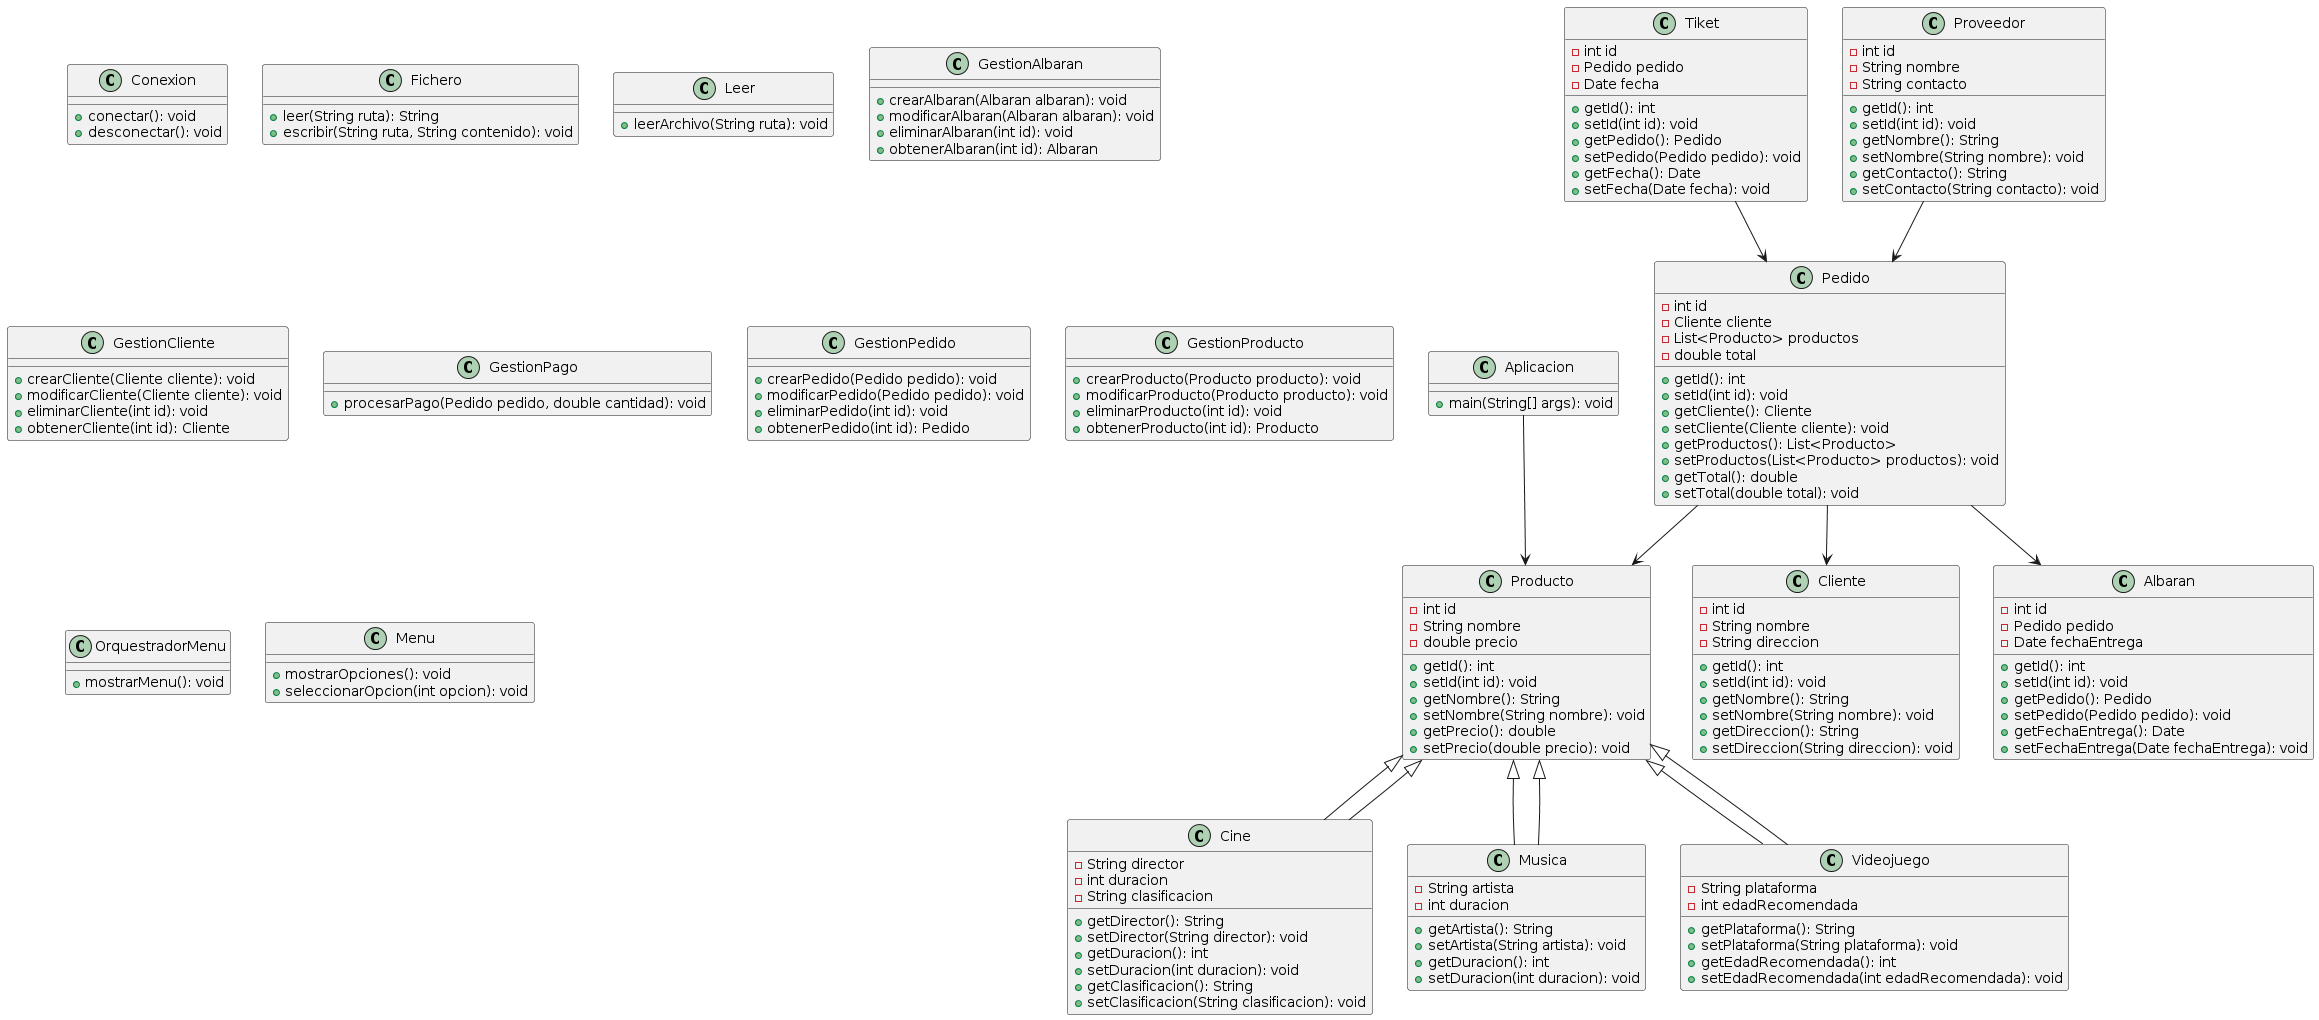

The diagram above was rendered by PlantUML. Its source (embedded in the PNG):
@startuml
class Aplicacion {
    + main(String[] args): void
}

class Producto {
    - int id
    - String nombre
    - double precio
    + getId(): int
    + setId(int id): void
    + getNombre(): String
    + setNombre(String nombre): void
    + getPrecio(): double
    + setPrecio(double precio): void
}

class Cine extends Producto {
    - String director
    - int duracion
    - String clasificacion
    + getDirector(): String
    + setDirector(String director): void
    + getDuracion(): int
    + setDuracion(int duracion): void
    + getClasificacion(): String
    + setClasificacion(String clasificacion): void
}

class Musica extends Producto {
    - String artista
    - int duracion
    + getArtista(): String
    + setArtista(String artista): void
    + getDuracion(): int
    + setDuracion(int duracion): void
}

class Videojuego extends Producto {
    - String plataforma
    - int edadRecomendada
    + getPlataforma(): String
    + setPlataforma(String plataforma): void
    + getEdadRecomendada(): int
    + setEdadRecomendada(int edadRecomendada): void
}

class Pedido {
    - int id
    - Cliente cliente
    - List<Producto> productos
    - double total
    + getId(): int
    + setId(int id): void
    + getCliente(): Cliente
    + setCliente(Cliente cliente): void
    + getProductos(): List<Producto>
    + setProductos(List<Producto> productos): void
    + getTotal(): double
    + setTotal(double total): void
}

class Tiket {
    - int id
    - Pedido pedido
    - Date fecha
    + getId(): int
    + setId(int id): void
    + getPedido(): Pedido
    + setPedido(Pedido pedido): void
    + getFecha(): Date
    + setFecha(Date fecha): void
}

class Cliente {
    - int id
    - String nombre
    - String direccion
    + getId(): int
    + setId(int id): void
    + getNombre(): String
    + setNombre(String nombre): void
    + getDireccion(): String
    + setDireccion(String direccion): void
}

class Albaran {
    - int id
    - Pedido pedido
    - Date fechaEntrega
    + getId(): int
    + setId(int id): void
    + getPedido(): Pedido
    + setPedido(Pedido pedido): void
    + getFechaEntrega(): Date
    + setFechaEntrega(Date fechaEntrega): void
}

class Proveedor {
    - int id
    - String nombre
    - String contacto
    + getId(): int
    + setId(int id): void
    + getNombre(): String
    + setNombre(String nombre): void
    + getContacto(): String
    + setContacto(String contacto): void
}

class Conexion {
    + conectar(): void
    + desconectar(): void
}

class Fichero {
    + leer(String ruta): String
    + escribir(String ruta, String contenido): void
}

class Leer {
    + leerArchivo(String ruta): void
}

class GestionAlbaran {
    + crearAlbaran(Albaran albaran): void
    + modificarAlbaran(Albaran albaran): void
    + eliminarAlbaran(int id): void
    + obtenerAlbaran(int id): Albaran
}

class GestionCliente {
    + crearCliente(Cliente cliente): void
    + modificarCliente(Cliente cliente): void
    + eliminarCliente(int id): void
    + obtenerCliente(int id): Cliente
}

class GestionPago {
    + procesarPago(Pedido pedido, double cantidad): void
}

class GestionPedido {
    + crearPedido(Pedido pedido): void
    + modificarPedido(Pedido pedido): void
    + eliminarPedido(int id): void
    + obtenerPedido(int id): Pedido
}

class GestionProducto {
    + crearProducto(Producto producto): void
    + modificarProducto(Producto producto): void
    + eliminarProducto(int id): void
    + obtenerProducto(int id): Producto
}

class OrquestradorMenu {
    + mostrarMenu(): void
}

class Menu {
    + mostrarOpciones(): void
    + seleccionarOpcion(int opcion): void
}

Aplicacion --> Producto
Producto <|-- Cine
Producto <|-- Musica
Producto <|-- Videojuego
Pedido --> Cliente
Pedido --> Producto
Tiket --> Pedido
Pedido --> Albaran
Proveedor --> Pedido
@enduml